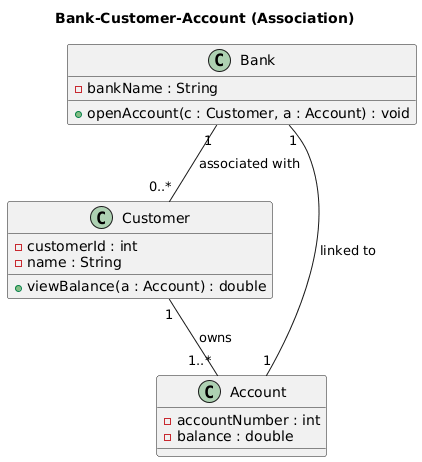

The diagram above was rendered by PlantUML. Its source (embedded in the PNG):
@startuml
title Bank-Customer-Account (Association)

class Bank {
    - bankName : String
    + openAccount(c : Customer, a : Account) : void
}

class Customer {
    - customerId : int
    - name : String
    + viewBalance(a : Account) : double
}

class Account {
    - accountNumber : int
    - balance : double
}

' Association relationships
Bank "1" -- "0..*" Customer : associated with
Customer "1" -- "1..*" Account : owns
Account "1" -- "1" Bank : linked to
@enduml